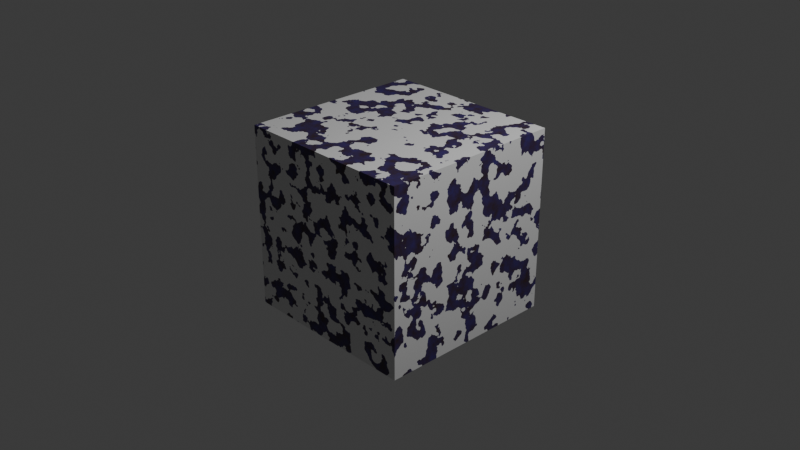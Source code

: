 # Source: rusty_metal.blend  (saved by Blender 5.1.29; exported with 4.5.12 LTS)
import bpy
from mathutils import Matrix  # noqa: F401  (used for matrix-valued properties, if any)

bpy.ops.wm.read_factory_settings(use_empty=True)
scene = bpy.context.scene
scene.name = 'Scene'

# ---- collections
col_collection = bpy.data.collections.new('Collection'); scene.collection.children.link(col_collection)

# ---- materials (node trees are filled in below, after node groups)
mat_rustymetal = bpy.data.materials.new('RustyMetal')
mat_rustymetal.alpha_threshold = 0.0
mat_rustymetal.use_backface_culling_lightprobe_volume = False
mat_rustymetal.roughness = 0.5
mat_rustymetal.line_color = (0.0, 0.0, 0.0, 1.0)

# ---- material node trees
mat_rustymetal.use_nodes = True; mat_rustymetal.node_tree.nodes.clear()
_N = mat_rustymetal.node_tree.nodes; _L = mat_rustymetal.node_tree.links
n0 = _N.new('ShaderNodeOutputMaterial'); n0.name = 'Material Output'; n0.location = (331, 100)
n1 = _N.new('ShaderNodeOutputAOV'); n1.name = 'AOV Output'; n1.location = (316, 302)
n1.aov_name = 'clean_metal'
n2 = _N.new('ShaderNodeTexNoise'); n2.name = 'Noise Texture'; n2.location = (-710, 36)
n2.width = 145
n2.inputs[2].default_value = 11.6
n2.inputs[3].default_value = 3.4
n2.inputs[4].default_value = 0.448
n3 = _N.new('ShaderNodeValToRGB'); n3.name = 'Color Ramp'; n3.location = (-429, 81)
n3.color_ramp.interpolation = 'CONSTANT'
while len(n3.color_ramp.elements) > 1: n3.color_ramp.elements.remove(n3.color_ramp.elements[-1])
n3.color_ramp.elements[0].position = 0.0; n3.color_ramp.elements[0].color = (0.0, 0.0, 0.0, 1.0)
_e = n3.color_ramp.elements.new(0.4682); _e.color = (1.0, 1.0, 1.0, 1.0)
n4 = _N.new('ShaderNodeMixShader'); n4.name = 'Mix Shader'; n4.location = (3, 280)
n5 = _N.new('ShaderNodeBsdfPrincipled'); n5.name = 'Principled BSDF'; n5.location = (-496, 403)
n5.hide = True
n6 = _N.new('ShaderNodeBsdfPrincipled'); n6.name = 'Principled BSDF.001'; n6.location = (-497, 336)
n6.hide = True
n7 = _N.new('ShaderNodeTexNoise'); n7.name = 'Noise Texture.001'; n7.location = (-1162, 397)
n7.width = 145
n7.hide = True
n7.inputs[2].default_value = 21.0
n8 = _N.new('ShaderNodeValToRGB'); n8.name = 'Color Ramp.001'; n8.location = (-959, 440)
while len(n8.color_ramp.elements) > 1: n8.color_ramp.elements.remove(n8.color_ramp.elements[-1])
n8.color_ramp.elements[0].position = 0.3091; n8.color_ramp.elements[0].color = (0.04403, 0.02287, 0.02229, 1.0)
_e = n8.color_ramp.elements.new(1.0); _e.color = (0.04709, 0.03528, 0.2827, 1.0)
n9 = _N.new('ShaderNodeOutputAOV'); n9.name = 'AOV Output.001'; n9.location = (320, 448)
n9.aov_name = 'rust'
n10 = _N.new('ShaderNodeInvert'); n10.name = 'Invert Color'; n10.location = (91, 426)
_L.new(n2.outputs[0], n3.inputs[0])
_L.new(n8.outputs[0], n6.inputs[0])
_L.new(n3.outputs[0], n4.inputs[0])
_L.new(n4.outputs[0], n0.inputs[0])
_L.new(n6.outputs[0], n4.inputs[1])
_L.new(n5.outputs[0], n4.inputs[2])
_L.new(n7.outputs[1], n8.inputs[0])
_L.new(n3.outputs[0], n1.inputs[1])
_L.new(n3.outputs[0], n10.inputs[1])
_L.new(n10.outputs[0], n9.inputs[1])
n0.is_active_output = True

# ---- world
world_world = bpy.data.worlds.new('World'); scene.world = world_world
world_world.use_nodes = True; world_world.node_tree.nodes.clear()
_N = world_world.node_tree.nodes; _L = world_world.node_tree.links
n0 = _N.new('ShaderNodeOutputWorld'); n0.name = 'World Output'; n0.location = (200, 100)
n1 = _N.new('ShaderNodeBackground'); n1.name = 'Background'; n1.location = (-200, 100)
n1.inputs[0].default_value = (0.05088, 0.05088, 0.05088, 1.0)
_L.new(n1.outputs[0], n0.inputs[0])
n0.is_active_output = True
world_world.color = (0.05088, 0.05088, 0.05088)
world_world.sun_shadow_jitter_overblur = 0.0

# ---- cameras
cam_camera = bpy.data.cameras.new('Camera')
cam_camera.clip_end = 100.0
cam_camera.ortho_scale = 7.314

# ---- lights
light_light = bpy.data.lights.new('Light', 'POINT')
light_light.energy = 1000.0
light_light.shadow_soft_size = 0.1

# ---- meshes
me_cube = bpy.data.meshes.new('Cube')
me_cube.from_pydata([(1.0, 1.0, 1.0), (1.0, 1.0, -1.0), (1.0, -1.0, 1.0), (1.0, -1.0, -1.0), (-1.0, 1.0, 1.0), (-1.0, 1.0, -1.0), (-1.0, -1.0, 1.0), (-1.0, -1.0, -1.0)], [], [(0, 4, 6, 2), (3, 2, 6, 7), (7, 6, 4, 5), (5, 1, 3, 7), (1, 0, 2, 3), (5, 4, 0, 1)])
_uv = me_cube.uv_layers.new(name='UVMap')
_uv.uv.foreach_set('vector', [0.625, 0.5, 0.875, 0.5, 0.875, 0.75, 0.625, 0.75, 0.375, 0.75, 0.625, 0.75, 0.625, 1.0, 0.375, 1.0, 0.375, 0.0, 0.625, 0.0, 0.625, 0.25, 0.375, 0.25, 0.125, 0.5, 0.375, 0.5, 0.375, 0.75, 0.125, 0.75, 0.375, 0.5, 0.625, 0.5, 0.625, 0.75, 0.375, 0.75, 0.375, 0.25, 0.625, 0.25, 0.625, 0.5, 0.375, 0.5])
me_cube.materials.append(mat_rustymetal)
me_cube.use_mirror_vertex_groups = False
me_cube.update()

# ---- objects
ob_cube = bpy.data.objects.new('Cube', me_cube)
ob_light = bpy.data.objects.new('Light', light_light)
ob_camera = bpy.data.objects.new('Camera', cam_camera)

# ---- transforms, parenting, visibility, modifiers, constraints
ob_cube.location = (0.0, 0.0, 0.0)
ob_cube.lock_rotations_4d = False
ob_cube.empty_display_type = 'ARROWS'
ob_cube.lineart.crease_threshold = 0.0
ob_light.location = (4.076, 1.005, 5.904)
ob_light.rotation_euler = (0.6503, 0.05522, 1.866)
ob_light.lock_rotations_4d = False
ob_light.empty_display_type = 'ARROWS'
ob_light.color = (0.0, 0.0, 0.0, 0.0)
ob_light.lineart.crease_threshold = 0.0
ob_camera.location = (7.359, -6.926, 4.958)
ob_camera.rotation_euler = (1.109, 0.0, 0.8149)
ob_camera.lock_rotations_4d = False
ob_camera.empty_display_type = 'ARROWS'
ob_camera.color = (0.0, 0.0, 0.0, 0.0)
ob_camera.display_type = 'WIRE'
ob_camera.lineart.crease_threshold = 0.0

# ---- collection membership
col_collection.objects.link(ob_cube)
col_collection.objects.link(ob_light)
col_collection.objects.link(ob_camera)

# ---- scene / render settings (as saved in the file)
scene.camera = ob_camera
scene.frame_start = 1; scene.frame_end = 250; scene.frame_set(1)
scene.render.engine = 'BLENDER_EEVEE_NEXT'
scene.render.bake_bias = 0.0
scene.render.bake_samples = 0
scene.cycles.sampling_pattern = 'TABULATED_SOBOL'
scene.eevee.use_volume_custom_range = False
bpy.context.view_layer.update()
